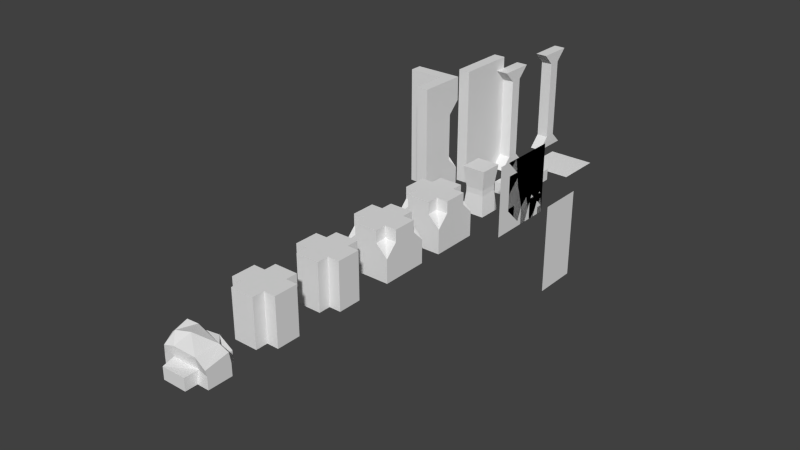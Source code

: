 # Source: desolation_tileset.blend  (saved by Blender 2.75.0; exported with 4.5.12 LTS)
import bpy
from mathutils import Matrix  # noqa: F401  (used for matrix-valued properties, if any)

bpy.ops.wm.read_factory_settings(use_empty=True)
scene = bpy.context.scene
scene.name = 'Scene'

# ---- collections
col_collection_1 = bpy.data.collections.new('Collection 1'); scene.collection.children.link(col_collection_1)

# ---- world
world_world = bpy.data.worlds.new('World'); scene.world = world_world
world_world.color = (0.05088, 0.05088, 0.05088)
world_world.use_sun_shadow = False
world_world.sun_shadow_jitter_overblur = 0.0
world_world.cycles.sampling_method = 'MANUAL'
world_world.cycles.sample_map_resolution = 256

# ---- meshes
me_plane_001 = bpy.data.meshes.new('Plane.001')
me_plane_001.from_pydata([(1.344e-07, -1.0, -1.344e-07), (2.384e-07, -1.0, -4.0), (-1.344e-07, 1.0, 1.344e-07), (0.0, 1.0, -4.0)], [], [(0, 1, 3, 2)])
_uv = me_plane_001.uv_layers.new(name='UVMap')
_uv.uv.foreach_set('vector', [7.076e-05, 0.9999, 7.07e-05, 7.082e-05, 0.5, 7.07e-05, 0.5, 0.9999])
me_plane_001.use_remesh_preserve_volume = False
me_plane_001.use_remesh_preserve_attributes = False
me_plane_001.use_mirror_vertex_groups = False
me_plane_001.update()
me_plane = bpy.data.meshes.new('Plane')
me_plane.from_pydata([(-1.0, -1.0, 0.0), (1.0, -1.0, 0.0), (-1.0, 1.0, 0.0), (1.0, 1.0, 0.0)], [], [(0, 1, 3, 2)])
_uv = me_plane.uv_layers.new(name='UVMap')
_uv.uv.foreach_set('vector', [0.5001, 0.5001, 1.0, 0.5001, 1.0, 1.0, 0.5001, 1.0])
me_plane.use_remesh_preserve_volume = False
me_plane.use_remesh_preserve_attributes = False
me_plane.use_mirror_vertex_groups = False
me_plane.update()
me_plane_002 = bpy.data.meshes.new('Plane.002')
me_plane_002.from_pydata([(-1.192e-07, 1.5, 3.0), (-3.576e-07, 1.5, -8.941e-08), (2.384e-07, -1.5, 3.0), (2.384e-07, -1.5, 1.788e-07), (2.384e-07, -1.5, 3.0), (4.768e-07, -1.5, 0.0), (-4.768e-07, 1.5, 3.0), (-3.576e-07, 1.5, 1.788e-07)], [], [(0, 1, 3, 2), (4, 5, 7, 6)])
_uv = me_plane_002.uv_layers.new(name='UVMap')
_uv.uv.foreach_set('vector', [9.998e-05, 0.9999, 9.998e-05, 9.998e-05, 0.9999, 0.0001001, 0.9999, 0.9999, 9.998e-05, 0.9999, 9.998e-05, 9.998e-05, 0.9999, 0.0001001, 0.9999, 0.9999])
me_plane_002.use_remesh_preserve_volume = False
me_plane_002.use_remesh_preserve_attributes = False
me_plane_002.use_mirror_vertex_groups = False
me_plane_002.update()
me_cube_010 = bpy.data.meshes.new('Cube.010')
me_cube_010.from_pydata([(1.5, -1.75, 4.5), (1.5, -1.75, 0.5), (1.5, -1.75, 1.667), (1.5, -1.75, 3.333), (1.0, -1.75, 1.667), (1.0, -1.75, 3.333), (1.5, -1.25, 0.5), (1.0, -1.25, 0.5), (1.0, -1.75, 4.0), (1.5, -1.75, 4.0), (1.5, -1.25, 7.749e-07), (1.5, -1.75, 8.345e-07), (1.0, -1.75, 1.013e-06), (1.0, -1.25, 9.537e-07), (1.0, -1.75, 0.5), (1.0, -1.25, 3.333), (1.0, -2.25, 1.013e-06), (1.5, -2.25, 8.345e-07), (1.5, -1.25, 3.333), (1.5, -1.25, 4.0), (1.5, -0.75, 7.749e-07), (1.0, -0.75, 9.537e-07), (1.5, -1.25, 1.667), (1.0, -1.25, 1.667), (1.5, -1.25, 4.5), (1.0, -1.25, 4.5), (1.0, -1.75, 4.5), (1.0, -1.25, 4.0), (1.0, -0.75, 4.5), (1.5, -0.75, 4.5), (1.5, -2.25, 4.5), (1.0, -2.25, 4.5), (1.0, 1.75, 4.5), (1.0, 1.75, 0.5), (1.0, 1.75, 1.667), (1.0, 1.75, 3.333), (1.5, 1.75, 1.667), (1.5, 1.75, 3.333), (1.0, 1.25, 0.5), (1.5, 1.25, 0.5), (1.5, 1.75, 4.0), (1.0, 1.75, 4.0), (1.0, 1.25, 7.153e-07), (1.0, 1.75, 7.153e-07), (1.5, 1.75, 9.537e-07), (1.5, 1.25, 9.537e-07), (1.5, 1.75, 0.5), (1.5, 1.25, 3.333), (1.5, 2.25, 9.537e-07), (1.0, 2.25, 7.153e-07), (1.0, 1.25, 3.333), (1.0, 1.25, 4.0), (1.0, 0.75, 7.153e-07), (1.5, 0.75, 9.537e-07), (1.0, 1.25, 1.667), (1.5, 1.25, 1.667), (1.0, 1.25, 4.5), (1.5, 1.25, 4.5), (1.5, 1.75, 4.5), (1.5, 1.25, 4.0), (1.5, 0.75, 4.5), (1.0, 0.75, 4.5), (1.0, 2.25, 4.5), (1.5, 2.25, 4.5)], [], [(9, 0, 30), (8, 9, 30, 31), (24, 19, 29), (27, 25, 28), (19, 27, 28, 29), (4, 2, 3, 5), (13, 10, 11, 12), (26, 8, 31), (27, 8, 26, 25), (6, 1, 11, 10), (27, 19, 18, 15), (12, 11, 17, 16), (0, 26, 31, 30), (10, 13, 21, 20), (25, 24, 29, 28), (9, 19, 24, 0), (26, 0, 24, 25), (23, 7, 14, 4), (6, 22, 2, 1), (14, 1, 2, 4), (14, 7, 13, 12), (13, 7, 21), (1, 14, 16, 17), (14, 12, 16), (11, 1, 17), (7, 6, 20, 21), (6, 10, 20), (7, 23, 22, 6), (8, 5, 3, 9), (9, 3, 18, 19), (5, 8, 27, 15), (22, 18, 3, 2), (15, 23, 4, 5), (15, 18, 22, 23), (41, 32, 62), (40, 41, 62, 63), (56, 51, 61), (59, 57, 60), (51, 59, 60, 61), (36, 34, 35, 37), (45, 42, 43, 44), (58, 40, 63), (59, 40, 58, 57), (38, 33, 43, 42), (59, 51, 50, 47), (44, 43, 49, 48), (32, 58, 63, 62), (42, 45, 53, 52), (57, 56, 61, 60), (41, 51, 56, 32), (58, 32, 56, 57), (55, 39, 46, 36), (38, 54, 34, 33), (46, 33, 34, 36), (46, 39, 45, 44), (45, 39, 53), (33, 46, 48, 49), (46, 44, 48), (43, 33, 49), (39, 38, 52, 53), (38, 42, 52), (39, 55, 54, 38), (40, 37, 35, 41), (41, 35, 50, 51), (37, 40, 59, 47), (54, 50, 35, 34), (47, 55, 36, 37), (47, 50, 54, 55)])
_uv = me_cube_010.uv_layers.new(name='UVMap')
_uv.uv.foreach_set('vector', [0.1055, 0.3922, 0.1055, 0.4978, -0.0001312, 0.4978, 0.105, 0.2564, 0.2118, 0.2564, 0.2118, 0.4074, 0.105, 0.4074, 0.211, 0.4978, 0.211, 0.3922, 0.3166, 0.4978, 0.2108, 0.3901, 0.2108, 0.4969, 0.3176, 0.4969, 0.1049, 0.2512, 0.2116, 0.2512, 0.2116, 0.4022, 0.1049, 0.4022, 0.07469, -0.0001921, 0.2234, -0.0001921, 0.2234, 0.4954, 0.07469, 0.4954, 0.2515, 0.8688, 0.2515, 0.9923, 0.128, 0.9923, 0.128, 0.8688, 0.1041, 0.4969, 0.1041, 0.3901, -0.002712, 0.4969, 0.2108, 0.3901, 0.1041, 0.3901, 0.1041, 0.4969, 0.2108, 0.4969, 0.7691, 0.1132, 0.8811, 0.1132, 0.8811, 0.001233, 0.7691, 0.001233, 0.2116, 0.2512, 0.1049, 0.2512, 0.1049, 0.1088, 0.2116, 0.1088, 0.128, 0.8688, 0.128, 0.9923, 0.004559, 0.9923, 0.004559, 0.8688, 0.1268, 0.8708, 0.1268, 0.9962, 0.001523, 0.9962, 0.001523, 0.8708, 0.2515, 0.9923, 0.2515, 0.8688, 0.375, 0.8688, 0.375, 0.9923, 0.2521, 0.9962, 0.2521, 0.8708, 0.3775, 0.8708, 0.3775, 0.9962, 0.1055, 0.3922, 0.211, 0.3922, 0.211, 0.4978, 0.1055, 0.4978, 0.1268, 0.9962, 0.1268, 0.8708, 0.2521, 0.8708, 0.2521, 0.9962, 0.7682, 0.3744, 0.7682, 0.1139, 0.8799, 0.1139, 0.8799, 0.3744, 0.7691, 0.1132, 0.7691, 0.3744, 0.8811, 0.3744, 0.8811, 0.1132, 0.882, 0.1146, 0.9932, 0.1146, 0.9932, 0.374, 0.882, 0.374, 0.8799, 0.1139, 0.7682, 0.1139, 0.7682, 0.002285, 0.8799, 0.002285, 0.7682, 0.002285, 0.7682, 0.1139, 0.6566, 0.002285, 0.9932, 0.1146, 0.882, 0.1146, 0.882, 0.001697, 0.9932, 0.001697, 0.8799, 0.1139, 0.8799, 0.002285, 0.9915, 0.002285, 0.8811, 0.001233, 0.8811, 0.1132, 0.993, 0.001233, 0.9924, 0.1132, 0.8809, 0.1132, 0.8809, 0.001148, 0.9925, 0.001187, 0.7691, 0.1132, 0.7691, 0.001233, 0.6572, 0.001233, 0.9924, 0.1132, 0.9923, 0.3735, 0.8808, 0.3735, 0.8809, 0.1132, 0.105, 0.2564, 0.105, 0.114, 0.2118, 0.114, 0.2118, 0.2564, 0.1055, 0.3922, 0.1055, 0.2514, 0.211, 0.2514, 0.211, 0.3922, 0.1041, 0.2477, 0.1041, 0.3901, 0.2108, 0.3901, 0.2108, 0.2477, 0.3711, -0.004074, 0.3711, 0.4966, 0.2209, 0.4966, 0.2209, -0.004068, 0.007507, 0.4982, 0.007506, -0.006042, 0.1588, -0.006036, 0.1588, 0.4982, 0.4997, 0.4971, 0.3495, 0.4971, 0.3495, -0.003406, 0.4997, -0.003406, 0.1055, 0.3922, 0.1055, 0.4978, -0.0001312, 0.4978, 0.105, 0.2564, 0.2118, 0.2564, 0.2118, 0.4074, 0.105, 0.4074, 0.211, 0.4978, 0.211, 0.3922, 0.3166, 0.4978, 0.2108, 0.3901, 0.2108, 0.4969, 0.3176, 0.4969, 0.1049, 0.2512, 0.2116, 0.2512, 0.2116, 0.4022, 0.1049, 0.4022, 0.07469, -0.0001921, 0.2234, -0.0001921, 0.2234, 0.4954, 0.07469, 0.4954, 0.2515, 0.8688, 0.2515, 0.9923, 0.128, 0.9923, 0.128, 0.8688, 0.1041, 0.4969, 0.1041, 0.3901, -0.002712, 0.4969, 0.2108, 0.3901, 0.1041, 0.3901, 0.1041, 0.4969, 0.2108, 0.4969, 0.7691, 0.1132, 0.8811, 0.1132, 0.8811, 0.001233, 0.7691, 0.001233, 0.2116, 0.2512, 0.1049, 0.2512, 0.1049, 0.1088, 0.2116, 0.1088, 0.128, 0.8688, 0.128, 0.9923, 0.004559, 0.9923, 0.004559, 0.8688, 0.1268, 0.8708, 0.1268, 0.9962, 0.001523, 0.9962, 0.001523, 0.8708, 0.2515, 0.9923, 0.2515, 0.8688, 0.375, 0.8688, 0.375, 0.9923, 0.2521, 0.9962, 0.2521, 0.8708, 0.3775, 0.8708, 0.3775, 0.9962, 0.1055, 0.3922, 0.211, 0.3922, 0.211, 0.4978, 0.1055, 0.4978, 0.1268, 0.9962, 0.1268, 0.8708, 0.2521, 0.8708, 0.2521, 0.9962, 0.7682, 0.3744, 0.7682, 0.1139, 0.8799, 0.1139, 0.8799, 0.3744, 0.7691, 0.1132, 0.7691, 0.3744, 0.8811, 0.3744, 0.8811, 0.1132, 0.882, 0.1146, 0.9932, 0.1146, 0.9932, 0.374, 0.882, 0.374, 0.8799, 0.1139, 0.7682, 0.1139, 0.7682, 0.002285, 0.8799, 0.002285, 0.7682, 0.002285, 0.7682, 0.1139, 0.6566, 0.002285, 0.9932, 0.1146, 0.882, 0.1146, 0.882, 0.001697, 0.9932, 0.001697, 0.8799, 0.1139, 0.8799, 0.002285, 0.9915, 0.002285, 0.8811, 0.001233, 0.8811, 0.1132, 0.993, 0.001233, 0.9924, 0.1132, 0.8809, 0.1132, 0.8809, 0.001148, 0.9925, 0.001187, 0.7691, 0.1132, 0.7691, 0.001233, 0.6572, 0.001233, 0.9924, 0.1132, 0.9923, 0.3735, 0.8808, 0.3735, 0.8809, 0.1132, 0.105, 0.2564, 0.105, 0.114, 0.2118, 0.114, 0.2118, 0.2564, 0.1055, 0.3922, 0.1055, 0.2514, 0.211, 0.2514, 0.211, 0.3922, 0.1041, 0.2477, 0.1041, 0.3901, 0.2108, 0.3901, 0.2108, 0.2477, 0.3711, -0.004074, 0.3711, 0.4966, 0.2209, 0.4966, 0.2209, -0.004068, 0.007507, 0.4982, 0.007506, -0.006042, 0.1588, -0.006036, 0.1588, 0.4982, 0.4997, 0.4971, 0.3495, 0.4971, 0.3495, -0.003406, 0.4997, -0.003406])
me_cube_010.use_remesh_preserve_volume = False
me_cube_010.use_remesh_preserve_attributes = False
me_cube_010.use_mirror_vertex_groups = False
me_cube_010.update()
me_cube_009 = bpy.data.meshes.new('Cube.009')
me_cube_009.from_pydata([(0.5, 1.25, 5.0), (0.5, 1.25, 5.96e-07), (1.0, 1.25, 5.0), (0.5, -1.25, 1.013e-06), (1.0, -1.25, 8.345e-07), (1.0, 1.25, 5.364e-07), (1.0, -1.25, 5.0), (0.5, -1.25, 5.0), (0.5, 1.25, 3.333), (0.5, 1.25, 1.667), (1.0, -1.25, 1.667), (1.0, -1.25, 3.333), (1.0, 1.25, 1.667), (1.0, 1.25, 3.333), (0.5, -1.25, 1.667), (0.5, -1.25, 3.333), (1.0, -0.75, 7.749e-07), (0.5, -0.75, 9.298e-07), (1.0, -0.75, 5.0), (0.5, -0.75, 5.0), (1.0, -0.75, 1.667), (1.0, -0.75, 3.333), (0.5, -0.75, 3.333), (0.5, -0.75, 1.667)], [], [(13, 8, 0, 2), (15, 11, 6, 7), (17, 16, 4, 3), (23, 17, 3, 14), (21, 18, 6, 11), (18, 2, 0, 19), (16, 20, 10, 4), (20, 21, 11, 10), (19, 22, 15, 7), (22, 23, 14, 15), (3, 4, 10, 14), (14, 10, 11, 15), (5, 1, 9, 12), (12, 9, 8, 13), (8, 9, 23, 22), (0, 8, 22, 19), (12, 13, 21, 20), (5, 12, 20, 16), (6, 18, 19, 7), (13, 2, 18, 21), (9, 1, 17, 23), (1, 5, 16, 17)])
_uv = me_cube_009.uv_layers.new(name='UVMap')
_uv.uv.foreach_set('vector', [0.1943, 0.5279, 0.3157, 0.5279, 0.3157, 0.9325, 0.1943, 0.9325, 0.2005, 0.5131, 0.3264, 0.5131, 0.3264, 0.9327, 0.2005, 0.9327, 0.3261, 0.547, 0.3261, 0.6744, 0.1987, 0.6744, 0.1987, 0.547, 0.5045, 0.4103, 0.5045, -0.001272, 0.6279, -0.001272, 0.6279, 0.4103, 0.5029, 0.04918, 0.5029, 0.4689, 0.377, 0.4689, 0.377, 0.04918, 0.02626, 0.7185, 0.4667, 0.7185, 0.4667, 0.8286, 0.02626, 0.8286, 0.9982, 0.008237, 0.9982, 0.4187, 0.8751, 0.4187, 0.8751, 0.008237, 0.1278, 0.05378, 0.1278, 0.4525, 0.008144, 0.4525, 0.008144, 0.05378, 0.1334, 0.4681, 0.1334, 0.05249, 0.2581, 0.05249, 0.2581, 0.4681, 0.5025, 0.05682, 0.5025, 0.4761, 0.3767, 0.4761, 0.3767, 0.05682, 0.1953, 0.5158, 0.3197, 0.5158, 0.3197, 0.9306, 0.1953, 0.9306, 0.1933, 0.5168, 0.3184, 0.5168, 0.3184, 0.9337, 0.1933, 0.9337, 0.2005, 0.5266, 0.321, 0.5266, 0.321, 0.9281, 0.2005, 0.9281, 0.1994, 0.5224, 0.3241, 0.5224, 0.3241, 0.9381, 0.1994, 0.9381, 0.4993, 0.05999, 0.4993, 0.4686, 0.008985, 0.4686, 0.008985, 0.05999, 0.5011, 0.4653, 0.5011, 0.05163, 0.004734, 0.05163, 0.004734, 0.4653, 0.003246, 0.4656, 0.003246, 0.05106, 0.5007, 0.05106, 0.5007, 0.4656, 0.9984, 0.0007349, 0.9984, 0.4153, 0.5009, 0.4153, 0.5009, 0.000735, 0.1989, 0.6722, 0.1989, 0.5524, 0.3187, 0.5524, 0.3187, 0.6722, 0.005151, 0.05383, 0.005151, 0.4708, 0.5055, 0.4708, 0.5055, 0.05383, 0.5043, 0.4113, 0.5043, -6.816e-05, 0.9979, -6.789e-05, 0.9979, 0.4113, 0.4647, 0.7194, 0.4647, 0.8309, 0.01836, 0.8309, 0.01836, 0.7194])
me_cube_009.use_remesh_preserve_volume = False
me_cube_009.use_remesh_preserve_attributes = False
me_cube_009.use_mirror_vertex_groups = False
me_cube_009.update()
me_cube_008 = bpy.data.meshes.new('Cube.008')
me_cube_008.from_pydata([(-0.5, 1.25, 0.5), (-0.5, 1.25, 5.96e-07), (-0.5, 0.25, 0.5), (0.5, 1.25, 0.5), (-0.5, -1.25, 1.013e-06), (0.5, -1.25, 8.345e-07), (0.5, 1.25, 5.364e-07), (-1.192e-07, 0.75, 0.5), (-0.5, 0.75, 0.5), (-2.459e-07, 0.25, 0.5), (-9.686e-08, -0.75, 0.5), (-0.5, -0.75, 0.5), (1.118e-07, -0.25, 1.0), (-0.5, 0.25, 1.0), (-0.5, -0.25, 1.0), (-1.788e-07, 0.25, 1.0), (0.5, -1.25, 0.5), (-2.186e-08, -0.25, 0.5), (-0.5, -0.25, 0.5), (-0.5, -1.25, 0.5)], [], [(8, 13, 15, 7), (2, 13, 8), (17, 9, 15, 12), (2, 18, 14, 13), (13, 14, 12, 15), (15, 9, 7), (14, 18, 11), (10, 12, 14, 11), (17, 12, 10), (6, 1, 0, 3), (4, 5, 16, 19), (1, 6, 5, 4), (0, 1, 4, 19), (6, 3, 16, 5), (16, 3, 0, 19)])
_uv = me_cube_008.uv_layers.new(name='UVMap')
_uv.uv.foreach_set('vector', [0.996, 0.5016, 0.996, 0.6822, 0.8683, 0.6822, 0.8683, 0.5016, 0.1816, 0.566, 0.1816, 0.7085, 0.03916, 0.566, 0.1867, 0.5644, 0.3292, 0.5644, 0.3292, 0.7069, 0.1867, 0.7069, 0.1816, 0.566, 0.3241, 0.566, 0.3241, 0.7085, 0.1816, 0.7085, 0.996, 0.6822, 0.996, 0.8099, 0.8683, 0.8099, 0.8683, 0.6822, 0.3292, 0.7069, 0.3292, 0.5644, 0.4717, 0.5644, 0.3241, 0.7085, 0.3241, 0.566, 0.4666, 0.566, 0.8683, 0.9905, 0.8683, 0.8099, 0.996, 0.8099, 0.996, 0.9905, 0.1867, 0.5644, 0.1867, 0.7069, 0.04425, 0.5644, 0.2458, 0.1254, 0.002947, 0.1254, 0.002947, 0.003991, 0.2458, 0.003991, 0.004324, 0.003537, 0.2486, 0.003537, 0.2486, 0.1257, 0.004324, 0.1257, 0.999, 0.5044, 0.999, 0.7015, 0.5062, 0.7015, 0.5062, 0.5044, 0.5051, 0.268, 0.5051, 0.3693, -0.0009959, 0.3693, -0.0009958, 0.268, 0.5082, 0.268, 0.5082, 0.3697, -0.0004112, 0.3697, -0.0004112, 0.268, 0.5051, 0.5036, 0.9977, 0.5036, 0.9977, 0.7007, 0.5051, 0.7007])
me_cube_008.use_remesh_preserve_volume = False
me_cube_008.use_remesh_preserve_attributes = False
me_cube_008.use_mirror_vertex_groups = False
me_cube_008.update()
me_cube_007 = bpy.data.meshes.new('Cube.007')
me_cube_007.from_pydata([(-1.5, 0.5, -4.307e-07), (0.5, -1.5, -4.307e-07), (0.5, 0.5, -4.307e-07), (0.0, 0.5, 3.5), (-1.5, 0.5, 3.5), (-1.5, 0.0, 0.0), (0.5, 0.5, 1.0), (0.5, -1.5, 1.0), (0.5, -1.5, 3.5), (0.5, 0.0, 3.5), (0.5, 0.0, 1.5), (0.5, -1.5, 1.5), (-1.5, 0.5, 1.5), (0.5, -1.5, 4.0), (0.5, 0.5, 4.0), (0.0, 0.5, 1.5), (-1.5, 0.0, 1.0), (-1.5, 0.5, 1.0), (-1.5, 0.0, 5.0), (0.5, 0.5, 5.0), (0.5, -1.5, 5.0), (0.0, -1.5, 0.0), (-1.5, 0.5, 5.0), (0.0, 0.0, 0.0), (0.0, 0.0, 1.0), (0.0, 0.0, 1.5), (0.0, 0.0, 3.5), (0.5, -1.5, 2.5), (0.5, 0.0, 2.5), (-1.5, 0.5, 2.5), (0.0, 0.5, 2.5), (0.0, 0.0, 2.5), (-1.5, 0.0, 4.0), (-1.5, 0.5, 4.0), (-1.5, 0.0, 3.5), (0.0, -1.5, 5.0), (0.0, 0.0, 5.0), (0.0, 0.0, 4.0), (0.0, -1.5, 4.0), (0.0, -1.5, 3.5), (-1.5, 0.0, 1.5), (0.0, -1.5, 1.5), (0.0, -1.5, 1.0), (-1.5, 0.0, 2.5), (0.0, -1.5, 2.5)], [], [(2, 6, 7, 1), (7, 6, 10, 11), (8, 13, 38, 39), (0, 17, 6, 2), (6, 17, 12, 15), (11, 41, 42, 7), (9, 8, 27, 28), (14, 3, 4, 33), (4, 3, 30, 29), (22, 19, 14, 33), (16, 5, 23, 24), (13, 8, 9, 14), (19, 20, 13, 14), (44, 27, 8, 39), (3, 14, 26), (12, 29, 30, 15), (26, 14, 9), (10, 28, 27, 11), (44, 41, 11, 27), (25, 10, 6), (15, 25, 6), (13, 20, 35, 38), (32, 18, 22, 33), (40, 12, 17, 16), (16, 17, 0, 5), (7, 42, 21, 1), (26, 9, 28, 31), (34, 4, 29, 43), (39, 26, 31, 44), (43, 31, 26, 34), (25, 31, 28, 10), (40, 16, 24, 25), (21, 42, 24, 23), (42, 41, 25, 24), (40, 43, 29, 12), (43, 40, 25, 31), (34, 32, 33, 4), (21, 2, 1), (23, 5, 2), (21, 23, 2), (2, 5, 0), (41, 44, 31, 25), (31, 30, 3, 26), (31, 25, 15, 30), (34, 26, 37, 32), (32, 37, 36, 18), (35, 36, 37, 38), (38, 37, 26, 39), (35, 20, 19), (36, 19, 18), (35, 19, 36), (19, 22, 18)])
_uv = me_cube_007.uv_layers.new(name='UVMap')
_uv.uv.foreach_set('vector', [0.9944, 0.009915, 0.9944, 0.2547, 0.5048, 0.2547, 0.5048, 0.009915, 0.5048, 0.2547, 0.9944, 0.2547, 0.872, 0.3771, 0.5048, 0.3771, 0.3616, 0.496, 0.3616, 0.3776, 0.2433, 0.3776, 0.2433, 0.496, 0.9879, 0.008056, 0.9879, 0.2495, 0.5049, 0.2495, 0.5049, 0.008055, 0.5049, 0.2495, 0.9879, 0.2495, 0.9879, 0.3703, 0.6257, 0.3703, 0.9975, 0.4985, 0.8333, 0.4985, 0.8333, 0.3342, 0.9975, 0.3342, 0.009692, 0.01406, 0.3694, 0.01406, 0.3694, 0.2539, 0.009692, 0.2539, 0.002995, 0.1383, 0.126, 0.01532, 0.4949, 0.01532, 0.4949, 0.1383, 0.01229, 0.01679, 0.3705, 0.01679, 0.3705, 0.2556, 0.01229, 0.2556, 0.4949, 0.3843, 0.002994, 0.3843, 0.002995, 0.1383, 0.4949, 0.1383, 0.5054, 0.3318, 0.5054, 0.00997, 0.9881, 0.00997, 0.9881, 0.3318, 0.008093, 0.1373, 0.008093, 0.015, 0.375, 0.015, 0.4974, 0.1373, 0.4974, 0.382, 0.008093, 0.382, 0.008093, 0.1373, 0.4974, 0.1373, 0.1203, 0.2535, 0.2395, 0.2535, 0.2395, 0.492, 0.1203, 0.492, 0.9788, 0.7418, 0.9788, 0.9196, 0.7976, 0.7418, 0.01229, 0.4944, 0.01229, 0.2556, 0.3705, 0.2556, 0.3705, 0.4944, 0.7903, 0.7431, 0.6113, 0.9186, 0.6113, 0.7431, 0.009692, 0.4936, 0.009692, 0.2539, 0.3694, 0.2539, 0.3694, 0.4936, 0.1203, 0.2535, 0.1203, 0.01505, 0.2395, 0.01505, 0.2395, 0.2535, 0.7903, 0.2464, 0.6113, 0.2464, 0.6113, 0.07083, 0.9788, 0.2391, 0.7976, 0.2391, 0.9788, 0.06131, 0.3616, 0.3776, 0.3616, 0.1409, 0.2433, 0.1409, 0.2433, 0.3776, 0.2416, 0.2699, 0.2416, 0.5054, 0.1238, 0.5054, 0.1238, 0.2699, 0.6753, 0.4991, 0.5113, 0.4991, 0.5113, 0.3351, 0.6753, 0.3351, 0.6753, 0.3351, 0.5113, 0.3351, 0.5113, 0.007075, 0.6753, 0.007075, 0.9975, 0.3342, 0.8333, 0.3342, 0.8333, 0.005727, 0.9975, 0.005727, 0.7903, 0.7431, 0.6113, 0.7431, 0.6113, 0.4947, 0.7903, 0.4947, 0.128, 0.4978, 0.006965, 0.4978, 0.006965, 0.2557, 0.128, 0.2557, 0.00859, 0.01842, 0.3669, 0.01842, 0.3669, 0.2573, 0.00859, 0.2573, 0.004822, 0.2545, 0.3693, 0.2545, 0.3693, 0.4974, 0.004822, 0.4974, 0.7903, 0.2464, 0.7903, 0.4947, 0.6113, 0.4947, 0.6113, 0.2464, 0.5054, 0.4927, 0.5054, 0.3318, 0.9881, 0.3318, 0.9881, 0.4927, 0.9781, 0.01091, 0.9781, 0.3323, 0.5102, 0.3323, 0.5102, 0.01091, 0.9781, 0.3323, 0.9781, 0.493, 0.5102, 0.493, 0.5102, 0.3323, 0.128, 0.01364, 0.128, 0.2557, 0.006965, 0.2557, 0.006965, 0.01364, 0.004822, 0.2545, 0.004822, 0.01151, 0.3693, 0.01151, 0.3693, 0.2545, 0.2416, 0.1522, 0.2416, 0.2699, 0.1238, 0.2699, 0.1238, 0.1522, 0.1275, 0.5105, 0.006546, 0.9936, 0.006713, 0.5104, 0.1274, 0.8728, 0.4898, 0.873, 0.006546, 0.9936, 0.1275, 0.5105, 0.1274, 0.8728, 0.006546, 0.9936, 0.006546, 0.9936, 0.4898, 0.873, 0.4897, 0.9938, 0.00859, 0.4962, 0.00859, 0.2573, 0.3669, 0.2573, 0.3669, 0.4962, 0.7976, 0.4905, 0.9788, 0.4905, 0.9788, 0.7418, 0.7976, 0.7418, 0.7976, 0.4905, 0.7976, 0.2391, 0.9788, 0.2391, 0.9788, 0.4905, 0.378, 0.01073, -0.001591, 0.01073, -0.001591, 0.1373, 0.378, 0.1373, 0.378, 0.1373, -0.001591, 0.1373, -0.001591, 0.3903, 0.378, 0.3903, 0.3778, 0.39, -0.002155, 0.39, -0.002155, 0.137, 0.3778, 0.137, 0.3778, 0.137, -0.002155, 0.137, -0.002155, 0.01042, 0.3778, 0.01042, 0.007115, 0.631, 0.007115, 0.5103, 0.4898, 0.5103, 0.3691, 0.631, 0.4898, 0.5103, 0.3691, 0.993, 0.007115, 0.631, 0.4898, 0.5103, 0.3691, 0.631, 0.4898, 0.5103, 0.4898, 0.993, 0.3691, 0.993])
me_cube_007.use_remesh_preserve_volume = False
me_cube_007.use_remesh_preserve_attributes = False
me_cube_007.use_mirror_vertex_groups = False
me_cube_007.update()
me_cube_004 = bpy.data.meshes.new('Cube.004')
me_cube_004.from_pydata([(0.5, -0.5, 1.907e-06), (-0.5, -0.5, 1.907e-06), (0.5, 0.5, 1.907e-06), (-0.5, 0.5, 1.907e-06), (0.5, 1.0, 2.0), (-0.5, 1.0, 2.0), (-1.0, 0.5, 2.0), (-1.0, -0.5, 2.0), (1.0, 0.5, 1.907e-06), (1.0, -0.5, 1.907e-06), (-0.5, -1.0, 2.0), (0.5, -1.0, 2.0), (-0.5, -1.0, 1.907e-06), (1.0, -0.5, 2.0), (0.5, -1.0, 1.907e-06), (1.0, 0.5, 2.0), (-1.0, -0.5, 1.907e-06), (0.5, -0.5, 2.0), (0.5, 0.5, 2.0), (-1.0, 0.5, 1.907e-06), (-0.5, 0.5, 2.0), (-0.5, 1.0, 1.907e-06), (0.5, 1.0, 1.907e-06), (-0.5, -0.5, 2.0)], [], [(3, 21, 22, 2), (1, 3, 2, 0), (2, 8, 9, 0), (0, 14, 12, 1), (22, 21, 5, 4), (19, 16, 7, 6), (1, 16, 19, 3), (2, 22, 4, 18), (14, 0, 17, 11), (8, 2, 18, 15), (9, 8, 15, 13), (16, 1, 23, 7), (1, 12, 10, 23), (0, 9, 13, 17), (3, 19, 6, 20), (12, 14, 11, 10), (21, 3, 20, 5), (23, 20, 6, 7), (17, 23, 10, 11), (18, 17, 13, 15), (23, 17, 18, 20), (20, 18, 4, 5)])
_uv = me_cube_004.uv_layers.new(name='UVMap')
_uv.uv.foreach_set('vector', [0.1287, 0.8706, 0.007067, 0.8706, 0.007067, 0.6273, 0.1287, 0.6273, 0.372, 0.8706, 0.1287, 0.8706, 0.1287, 0.6273, 0.372, 0.6273, 0.1287, 0.6273, 0.1287, 0.5057, 0.372, 0.5057, 0.372, 0.6273, 0.372, 0.6273, 0.4936, 0.6273, 0.4936, 0.8706, 0.372, 0.8706, 0.8756, 1.0, 0.6269, 0.9999, 0.627, 0.5025, 0.8757, 0.5026, 0.8756, 1.0, 0.6269, 0.9999, 0.627, 0.5025, 0.8757, 0.5026, 0.372, 0.8706, 0.372, 0.9922, 0.1287, 0.9922, 0.1287, 0.8706, 1.0, 1.0, 0.8756, 1.0, 0.8757, 0.5026, 1.0, 0.5026, 0.6269, 0.9999, 0.5026, 0.9999, 0.5027, 0.5025, 0.627, 0.5025, 0.8757, 0.5026, 1.0, 0.5026, 1.0, 1.0, 0.8756, 1.0, 0.627, 0.5025, 0.8757, 0.5026, 0.8756, 1.0, 0.6269, 0.9999, 0.6269, 0.9999, 0.5026, 0.9999, 0.5027, 0.5025, 0.627, 0.5025, 1.0, 1.0, 0.8756, 1.0, 0.8757, 0.5026, 1.0, 0.5026, 0.5027, 0.5025, 0.627, 0.5025, 0.6269, 0.9999, 0.5026, 0.9999, 1.0, 1.0, 0.8756, 1.0, 0.8757, 0.5026, 1.0, 0.5026, 0.8756, 1.0, 0.6269, 0.9999, 0.627, 0.5025, 0.8757, 0.5026, 0.6269, 0.9999, 0.5026, 0.9999, 0.5027, 0.5025, 0.627, 0.5025, 0.1287, 0.6273, 0.1287, 0.8706, 0.007067, 0.8706, 0.007067, 0.6273, 0.372, 0.6273, 0.1287, 0.6273, 0.1287, 0.5057, 0.372, 0.5057, 0.372, 0.8706, 0.372, 0.6273, 0.4936, 0.6273, 0.4936, 0.8706, 0.1287, 0.6273, 0.372, 0.6273, 0.372, 0.8706, 0.1287, 0.8706, 0.1287, 0.8706, 0.372, 0.8706, 0.372, 0.9922, 0.1287, 0.9922])
me_cube_004.use_remesh_preserve_volume = False
me_cube_004.use_remesh_preserve_attributes = False
me_cube_004.use_mirror_vertex_groups = False
me_cube_004.update()
me_cube_003 = bpy.data.meshes.new('Cube.003')
me_cube_003.from_pydata([(0.5, 0.5, 1.5), (-1.0, -1.0, -0.04473), (0.5, -0.5, 1.5), (-1.0, 1.0, -0.04473), (1.0, -1.0, -0.04473), (-0.5, 0.5, 1.5), (-0.5, -0.5, 1.5), (1.0, 1.0, -0.04473), (0.5, -0.5, 2.0), (-0.5, -0.5, 2.0), (0.5, 0.5, 2.0), (-0.5, 0.5, 2.0), (-1.0, -1.0, 1.0), (-1.0, 1.0, 1.0), (1.0, 1.0, 1.0), (1.0, -1.0, 1.0), (1.0, 0.5, 2.0), (1.0, -0.5, 2.0), (1.0, 0.5, 1.5), (1.0, -0.5, 1.5), (-0.5, -1.0, 2.0), (-0.5, -1.0, 1.5), (0.5, -1.0, 2.0), (0.5, -1.0, 1.5), (-1.0, -0.5, 2.0), (-1.0, -0.5, 1.5), (-1.0, 0.5, 1.5), (-1.0, 0.5, 2.0), (-0.5, 1.0, 1.5), (-0.5, 1.0, 2.0), (0.5, 1.0, 2.0), (0.5, 1.0, 1.5)], [], [(9, 6, 21, 20), (11, 10, 30, 29), (6, 9, 24, 25), (9, 8, 10, 11), (1, 3, 7, 4), (0, 18, 14), (31, 0, 14), (25, 12, 6), (5, 28, 13), (6, 12, 21), (26, 5, 13), (18, 16, 17, 19), (8, 2, 19, 17), (10, 8, 17, 16), (0, 10, 16, 18), (23, 22, 20, 21), (8, 9, 20, 22), (2, 8, 22, 23), (25, 24, 27, 26), (9, 11, 27, 24), (11, 5, 26, 27), (28, 29, 30, 31), (10, 0, 31, 30), (5, 11, 29, 28), (3, 13, 14, 7), (1, 12, 13, 3), (7, 14, 15, 4), (4, 15, 12, 1), (19, 2, 15), (23, 15, 2), (15, 14, 18, 19), (14, 13, 28, 31), (13, 12, 25, 26), (12, 15, 23, 21)])
_uv = me_cube_003.uv_layers.new(name='UVMap')
_uv.uv.foreach_set('vector', [0.7496, 0.374, 0.7496, 0.2491, 0.8744, 0.2491, 0.8744, 0.374, 0.1314, 0.8743, 0.3766, 0.8743, 0.3766, 0.9969, 0.1314, 0.9969, 0.7496, 0.2491, 0.7496, 0.374, 0.6247, 0.374, 0.6247, 0.2491, 0.1314, 0.6291, 0.3766, 0.6291, 0.3766, 0.8743, 0.1314, 0.8743, 0.005477, 0.9983, 0.005477, 0.5046, 0.4991, 0.5046, 0.4991, 0.9983, 0.7496, 0.2491, 0.6247, 0.2491, 0.6247, 0.1263, 0.8744, 0.2491, 0.7496, 0.2491, 0.8744, 0.1263, 0.6247, 0.2491, 0.6247, 0.1263, 0.7496, 0.2491, 0.7496, 0.2491, 0.6247, 0.2491, 0.6247, 0.1263, 0.7496, 0.2491, 0.8744, 0.1263, 0.8744, 0.2491, 0.8744, 0.2491, 0.7496, 0.2491, 0.8744, 0.1263, 0.8739, 0.374, 0.8739, 0.4986, 0.6246, 0.4986, 0.6246, 0.374, 0.7496, 0.374, 0.7496, 0.2491, 0.8744, 0.2491, 0.8744, 0.374, 0.3766, 0.8743, 0.3766, 0.6291, 0.4992, 0.6291, 0.4992, 0.8743, 0.7496, 0.2491, 0.7496, 0.374, 0.6247, 0.374, 0.6247, 0.2491, 0.8739, 0.374, 0.8739, 0.4986, 0.6246, 0.4986, 0.6246, 0.374, 0.3766, 0.6291, 0.1314, 0.6291, 0.1314, 0.5065, 0.3766, 0.5065, 0.7496, 0.2491, 0.7496, 0.374, 0.6247, 0.374, 0.6247, 0.2491, 0.8739, 0.374, 0.8739, 0.4986, 0.6246, 0.4986, 0.6246, 0.374, 0.1314, 0.6291, 0.1314, 0.8743, 0.008805, 0.8743, 0.008805, 0.6291, 0.7496, 0.374, 0.7496, 0.2491, 0.8744, 0.2491, 0.8744, 0.374, 0.8739, 0.374, 0.8739, 0.4986, 0.6246, 0.4986, 0.6246, 0.374, 0.7496, 0.374, 0.7496, 0.2491, 0.8744, 0.2491, 0.8744, 0.374, 0.7496, 0.2491, 0.7496, 0.374, 0.6247, 0.374, 0.6247, 0.2491, 0.9985, 0.0001254, 0.9985, 0.2494, 0.5, 0.2494, 0.5, 0.0001253, 0.9985, 0.0001254, 0.9985, 0.2494, 0.5, 0.2494, 0.5, 0.0001253, 0.9985, 0.0001254, 0.9985, 0.2494, 0.5, 0.2494, 0.5, 0.0001253, 0.9985, 0.0001254, 0.9985, 0.2494, 0.5, 0.2494, 0.5, 0.0001253, 0.8744, 0.2491, 0.7496, 0.2491, 0.8744, 0.1263, 0.6247, 0.2491, 0.6247, 0.1263, 0.7496, 0.2491, 0.5, 0.2494, 0.9985, 0.2494, 0.8739, 0.374, 0.6246, 0.374, 0.5, 0.2494, 0.9985, 0.2494, 0.8739, 0.374, 0.6246, 0.374, 0.5, 0.2494, 0.9985, 0.2494, 0.8739, 0.374, 0.6246, 0.374, 0.5, 0.2494, 0.9985, 0.2494, 0.8739, 0.374, 0.6246, 0.374])
me_cube_003.use_remesh_preserve_volume = False
me_cube_003.use_remesh_preserve_attributes = False
me_cube_003.use_mirror_vertex_groups = False
me_cube_003.update()
me_cube_006 = bpy.data.meshes.new('Cube.006')
me_cube_006.from_pydata([(0.5, -0.5, 1.907e-06), (-0.5, -0.5, 1.907e-06), (0.5, 0.5, 1.907e-06), (-0.5, 0.5, 1.907e-06), (0.5, 1.0, 0.5), (-0.5, 1.0, 0.5), (-1.0, 0.5, 0.5), (-1.0, -0.5, 0.5), (1.0, 0.5, 1.907e-06), (1.0, -0.5, 1.907e-06), (-0.5, -1.0, 0.5), (0.5, -1.0, 0.5), (-0.5, -1.0, 1.907e-06), (1.0, -0.5, 0.5), (0.5, -1.0, 1.907e-06), (1.0, 0.5, 0.5), (-1.0, -0.5, 1.907e-06), (0.5, -0.4, 0.5), (0.5, 0.5, 0.5), (-1.0, 0.5, 1.907e-06), (-0.5, 0.5, 0.5), (-0.5, 1.0, 1.907e-06), (0.5, 1.0, 1.907e-06), (-0.5559, -0.4906, 0.5805), (-0.4074, 0.7685, 1.0), (-0.5, 0.5, 1.0), (0.5, 0.5, 1.0), (0.1112, 0.8565, 1.0), (-0.8923, 0.435, 0.922), (-0.5, -0.5, 1.0), (-0.8923, -0.565, 0.922), (1.0, 0.4246, 0.9311), (1.0, -0.5596, 0.7538), (0.5, -0.5, 1.0), (-0.4396, 0.4889, 1.373), (-0.7627, 0.3274, 1.499), (-0.6345, -0.28, 1.43), (-0.7633, -0.2867, 1.319), (-0.06156, -0.1189, 1.509)], [], [(3, 21, 22, 2), (1, 3, 2, 0), (2, 8, 9, 0), (0, 14, 12, 1), (22, 21, 5, 4), (19, 16, 7, 6), (1, 16, 19, 3), (2, 22, 4, 18), (14, 0, 17, 11), (8, 2, 18, 15), (9, 8, 15, 13), (16, 1, 23, 7), (1, 12, 10, 23), (0, 9, 13, 17), (3, 19, 6, 20), (12, 14, 11, 10), (21, 3, 20, 5), (18, 4, 27, 26), (17, 23, 10, 11), (20, 6, 28, 25), (17, 13, 32, 33), (6, 7, 30, 28), (26, 33, 32, 31), (30, 29, 36, 37), (25, 26, 27, 24), (13, 15, 31, 32), (4, 5, 24, 27), (23, 17, 33, 29), (5, 20, 25, 24), (7, 23, 29, 30), (15, 18, 26, 31), (36, 34, 35, 37), (29, 33, 38, 36), (28, 30, 37, 35), (25, 28, 35, 34), (26, 25, 34, 38), (36, 38, 34), (33, 26, 38)])
_uv = me_cube_006.uv_layers.new(name='UVMap')
_uv.uv.foreach_set('vector', [0.1248, 0.8755, 0.0003429, 0.8755, 0.0003431, 0.6265, 0.1248, 0.6265, 0.3737, 0.8755, 0.1248, 0.8755, 0.1248, 0.6265, 0.3737, 0.6265, 0.1248, 0.6265, 0.1248, 0.5021, 0.3737, 0.5021, 0.3737, 0.6265, 0.3737, 0.6265, 0.4982, 0.6265, 0.4982, 0.8755, 0.3737, 0.8755, 0.6241, -0.00232, 0.8686, 0.0004847, 0.8664, 0.1296, 0.6243, 0.1301, 0.6241, -0.00232, 0.8686, 0.0004847, 0.8664, 0.1296, 0.6243, 0.1301, 0.3737, 0.8755, 0.3737, 0.9999, 0.1248, 0.9999, 0.1248, 0.8755, 0.5039, 0.003005, 0.6241, -0.00232, 0.6243, 0.1301, 0.5019, 0.1341, 0.8686, 0.0004847, 0.9903, 0.003056, 0.9863, 0.1454, 0.8664, 0.1296, 0.8686, 0.0004847, 0.9903, 0.003056, 0.9863, 0.1454, 0.8664, 0.1296, 0.6241, -0.00232, 0.8686, 0.0004847, 0.8664, 0.1296, 0.6243, 0.1301, 0.8686, 0.0004847, 0.9903, 0.003056, 0.9863, 0.1454, 0.8664, 0.1296, 0.5039, 0.003005, 0.6241, -0.00232, 0.6243, 0.1301, 0.5019, 0.1341, 0.5039, 0.003005, 0.6241, -0.00232, 0.6243, 0.1301, 0.5019, 0.1341, 0.5039, 0.003005, 0.6241, -0.00232, 0.6243, 0.1301, 0.5019, 0.1341, 0.6241, -0.00232, 0.8686, 0.0004847, 0.8664, 0.1296, 0.6243, 0.1301, 0.8686, 0.0004847, 0.9903, 0.003056, 0.9863, 0.1454, 0.8664, 0.1296, 0.407, 0.5668, 0.4838, 0.6195, 0.4167, 0.7059, 0.3543, 0.6437, 0.09508, 0.6418, 0.09184, 0.8252, 0.002439, 0.8204, -0.008257, 0.6482, 0.5019, 0.1341, 0.6243, 0.1301, 0.6248, 0.2472, 0.5128, 0.2472, 0.5019, 0.1341, 0.6243, 0.1301, 0.6248, 0.2472, 0.5128, 0.2472, 0.6243, 0.1301, 0.8664, 0.1296, 0.8696, 0.2472, 0.6248, 0.2472, 0.3543, 0.6437, 0.1826, 0.6508, 0.1659, 0.556, 0.3377, 0.5576, 0.1777, 0.9002, 0.1648, 0.8225, 0.2414, 0.8225, 0.2362, 0.844, 0.3768, 0.8122, 0.3543, 0.6437, 0.4167, 0.7059, 0.4181, 0.7836, 0.6243, 0.1301, 0.8664, 0.1296, 0.8696, 0.2472, 0.6248, 0.2472, 0.4838, 0.6195, 0.515, 0.7995, 0.4181, 0.7836, 0.4167, 0.7059, 0.09184, 0.8252, 0.09508, 0.6418, 0.1826, 0.6508, 0.1648, 0.8225, 0.515, 0.7995, 0.4494, 0.8811, 0.3768, 0.8122, 0.4181, 0.7836, 0.8664, 0.1296, 0.9863, 0.1454, 0.9779, 0.2472, 0.8696, 0.2472, 0.8664, 0.1296, 0.9863, 0.1454, 0.9779, 0.2472, 0.8696, 0.2472, 0.2414, 0.8225, 0.309, 0.8069, 0.2965, 0.8338, 0.2362, 0.844, 0.1648, 0.8225, 0.1826, 0.6508, 0.2597, 0.7515, 0.2414, 0.8225, 0.3503, 0.9002, 0.1777, 0.9002, 0.2362, 0.844, 0.2965, 0.8338, 0.3768, 0.8122, 0.3503, 0.9002, 0.2965, 0.8338, 0.309, 0.8069, 0.3543, 0.6437, 0.3768, 0.8122, 0.309, 0.8069, 0.2597, 0.7515, 0.2414, 0.8225, 0.2597, 0.7515, 0.309, 0.8069, 0.1826, 0.6508, 0.3543, 0.6437, 0.2597, 0.7515])
me_cube_006.use_remesh_preserve_volume = False
me_cube_006.use_remesh_preserve_attributes = False
me_cube_006.use_mirror_vertex_groups = False
me_cube_006.update()
me_cube_005 = bpy.data.meshes.new('Cube.005')
me_cube_005.from_pydata([(0.5, -0.5, 1.907e-06), (-0.5, -0.5, 1.907e-06), (0.5, 0.5, 1.907e-06), (-0.5, 0.5, 1.907e-06), (0.5, 1.0, 2.0), (-0.5, 1.0, 2.0), (-1.0, 0.5, 2.0), (-1.0, -0.5, 2.0), (1.0, 0.5, 1.907e-06), (1.0, -0.5, 1.907e-06), (-0.5, -1.0, 2.0), (0.5, -1.0, 2.0), (-0.5, -1.0, 1.907e-06), (1.0, -0.5, 2.0), (0.5, -1.0, 1.907e-06), (1.0, 0.5, 2.0), (-1.0, -0.5, 1.907e-06), (0.5, -0.5, 2.0), (0.5, 0.5, 2.0), (-1.0, 0.5, 1.907e-06), (-0.5, 0.5, 2.0), (-0.5, 1.0, 1.907e-06), (0.5, 1.0, 1.907e-06), (-0.5, -0.5, 2.0)], [], [(3, 21, 22, 2), (1, 3, 2, 0), (2, 8, 9, 0), (0, 14, 12, 1), (22, 21, 5, 4), (19, 16, 7, 6), (1, 16, 19, 3), (2, 22, 4, 18), (14, 0, 17, 11), (8, 2, 18, 15), (9, 8, 15, 13), (16, 1, 23, 7), (1, 12, 10, 23), (0, 9, 13, 17), (3, 19, 6, 20), (12, 14, 11, 10), (21, 3, 20, 5), (23, 20, 6, 7), (17, 23, 10, 11), (18, 17, 13, 15), (23, 17, 18, 20), (20, 18, 4, 5)])
_uv = me_cube_005.uv_layers.new(name='UVMap')
_uv.uv.foreach_set('vector', [0.1287, 0.8706, 0.007067, 0.8706, 0.007067, 0.6273, 0.1287, 0.6273, 0.372, 0.8706, 0.1287, 0.8706, 0.1287, 0.6273, 0.372, 0.6273, 0.1287, 0.6273, 0.1287, 0.5057, 0.372, 0.5057, 0.372, 0.6273, 0.372, 0.6273, 0.4936, 0.6273, 0.4936, 0.8706, 0.372, 0.8706, 0.373, 0.4975, 0.1243, 0.4974, 0.1244, 4.587e-05, 0.3731, 8.869e-05, 0.373, 0.4975, 0.1243, 0.4974, 0.1244, 4.587e-05, 0.3731, 8.869e-05, 0.372, 0.8706, 0.372, 0.9922, 0.1287, 0.9922, 0.1287, 0.8706, 0.4973, 0.4975, 0.373, 0.4975, 0.3731, 8.869e-05, 0.4974, 0.0001103, 0.3731, 8.878e-05, 0.4974, 0.0001102, 0.4973, 0.4975, 0.373, 0.4975, 0.3731, 8.878e-05, 0.4974, 0.0001102, 0.4973, 0.4975, 0.373, 0.4975, 0.1244, 4.584e-05, 0.3731, 8.878e-05, 0.373, 0.4975, 0.1243, 0.4974, 0.1243, 0.4974, -6.929e-05, 0.4974, 1.669e-05, 2.435e-05, 0.1244, 4.587e-05, 1.657e-05, 2.441e-05, 0.1244, 4.584e-05, 0.1243, 0.4974, -6.922e-05, 0.4974, 1.657e-05, 2.441e-05, 0.1244, 4.584e-05, 0.1243, 0.4974, -6.922e-05, 0.4974, 0.4973, 0.4975, 0.373, 0.4975, 0.3731, 8.869e-05, 0.4974, 0.0001103, 0.1244, 4.584e-05, 0.3731, 8.878e-05, 0.373, 0.4975, 0.1243, 0.4974, 0.1243, 0.4974, -6.929e-05, 0.4974, 1.669e-05, 2.435e-05, 0.1244, 4.587e-05, 0.1287, 0.6273, 0.1287, 0.8706, 0.007067, 0.8706, 0.007067, 0.6273, 0.372, 0.6273, 0.1287, 0.6273, 0.1287, 0.5057, 0.372, 0.5057, 0.372, 0.8706, 0.372, 0.6273, 0.4936, 0.6273, 0.4936, 0.8706, 0.1287, 0.6273, 0.372, 0.6273, 0.372, 0.8706, 0.1287, 0.8706, 0.1287, 0.8706, 0.372, 0.8706, 0.372, 0.9922, 0.1287, 0.9922])
me_cube_005.use_remesh_preserve_volume = False
me_cube_005.use_remesh_preserve_attributes = False
me_cube_005.use_mirror_vertex_groups = False
me_cube_005.update()
me_cube_002 = bpy.data.meshes.new('Cube.002')
me_cube_002.from_pydata([(0.5, 0.5, 1.5), (-1.0, -1.0, 0.0), (0.5, -0.5, 1.5), (-1.0, 1.0, 0.0), (1.0, -1.0, 0.0), (-0.5, 0.5, 1.5), (-0.5, -0.5, 1.5), (1.0, 1.0, 0.0), (0.5, -0.5, 2.0), (-0.5, -0.5, 2.0), (0.5, 0.5, 2.0), (-0.5, 0.5, 2.0), (-1.0, -1.0, 1.0), (-1.0, 1.0, 1.0), (1.0, 1.0, 1.0), (1.0, -1.0, 1.0), (1.0, 0.5, 2.0), (1.0, -0.5, 2.0), (1.0, 0.5, 1.5), (1.0, -0.5, 1.5), (-0.5, -1.0, 2.0), (-0.5, -1.0, 1.5), (0.5, -1.0, 2.0), (0.5, -1.0, 1.5), (-1.0, -0.5, 2.0), (-1.0, -0.5, 1.5), (-1.0, 0.5, 1.5), (-1.0, 0.5, 2.0), (-0.5, 1.0, 1.5), (-0.5, 1.0, 2.0), (0.5, 1.0, 2.0), (0.5, 1.0, 1.5)], [], [(9, 6, 21, 20), (11, 10, 30, 29), (6, 9, 24, 25), (9, 8, 10, 11), (1, 3, 7, 4), (0, 18, 14), (31, 0, 14), (25, 12, 6), (5, 28, 13), (6, 12, 21), (26, 5, 13), (18, 16, 17, 19), (8, 2, 19, 17), (10, 8, 17, 16), (0, 10, 16, 18), (23, 22, 20, 21), (8, 9, 20, 22), (2, 8, 22, 23), (25, 24, 27, 26), (9, 11, 27, 24), (11, 5, 26, 27), (28, 29, 30, 31), (10, 0, 31, 30), (5, 11, 29, 28), (3, 13, 14, 7), (1, 12, 13, 3), (7, 14, 15, 4), (4, 15, 12, 1), (19, 2, 15), (23, 15, 2), (15, 14, 18, 19), (14, 13, 28, 31), (13, 12, 25, 26), (12, 15, 23, 21)])
_uv = me_cube_002.uv_layers.new(name='UVMap')
_uv.uv.foreach_set('vector', [0.2496, 0.374, 0.2496, 0.2491, 0.3744, 0.2491, 0.3744, 0.374, 0.1314, 0.8743, 0.3766, 0.8743, 0.3766, 0.9969, 0.1314, 0.9969, 0.2496, 0.2491, 0.2496, 0.374, 0.1247, 0.374, 0.1247, 0.2491, 0.1314, 0.6291, 0.3766, 0.6291, 0.3766, 0.8743, 0.1314, 0.8743, 0.005477, 0.9983, 0.005477, 0.5046, 0.4991, 0.5046, 0.4991, 0.9983, 0.2496, 0.2491, 0.1247, 0.2491, 0.1247, 0.1263, 0.3744, 0.2491, 0.2496, 0.2491, 0.3744, 0.1263, 0.1247, 0.2491, 0.1247, 0.1263, 0.2496, 0.2491, 0.2496, 0.2491, 0.1247, 0.2491, 0.1247, 0.1263, 0.2496, 0.2491, 0.3744, 0.1263, 0.3744, 0.2491, 0.3744, 0.2491, 0.2496, 0.2491, 0.3744, 0.1263, 0.3739, 0.374, 0.3739, 0.4986, 0.1246, 0.4986, 0.1246, 0.374, 0.2496, 0.374, 0.2496, 0.2491, 0.3744, 0.2491, 0.3744, 0.374, 0.3766, 0.8743, 0.3766, 0.6291, 0.4992, 0.6291, 0.4992, 0.8743, 0.2496, 0.2491, 0.2496, 0.374, 0.1247, 0.374, 0.1247, 0.2491, 0.3739, 0.374, 0.3739, 0.4986, 0.1246, 0.4986, 0.1246, 0.374, 0.3766, 0.6291, 0.1314, 0.6291, 0.1314, 0.5065, 0.3766, 0.5065, 0.2496, 0.2491, 0.2496, 0.374, 0.1247, 0.374, 0.1247, 0.2491, 0.3739, 0.374, 0.3739, 0.4986, 0.1246, 0.4986, 0.1246, 0.374, 0.1314, 0.6291, 0.1314, 0.8743, 0.008805, 0.8743, 0.008805, 0.6291, 0.2496, 0.374, 0.2496, 0.2491, 0.3744, 0.2491, 0.3744, 0.374, 0.3739, 0.374, 0.3739, 0.4986, 0.1246, 0.4986, 0.1246, 0.374, 0.2496, 0.374, 0.2496, 0.2491, 0.3744, 0.2491, 0.3744, 0.374, 0.2496, 0.2491, 0.2496, 0.374, 0.1247, 0.374, 0.1247, 0.2491, 0.4985, 0.0001254, 0.4985, 0.2494, 3.078e-05, 0.2494, 3.083e-05, 0.0001253, 0.4985, 0.0001254, 0.4985, 0.2494, 3.078e-05, 0.2494, 3.083e-05, 0.0001253, 0.4985, 0.0001254, 0.4985, 0.2494, 3.078e-05, 0.2494, 3.083e-05, 0.0001253, 0.4985, 0.0001254, 0.4985, 0.2494, 3.078e-05, 0.2494, 3.083e-05, 0.0001253, 0.3744, 0.2491, 0.2496, 0.2491, 0.3744, 0.1263, 0.1247, 0.2491, 0.1247, 0.1263, 0.2496, 0.2491, 3.078e-05, 0.2494, 0.4985, 0.2494, 0.3739, 0.374, 0.1246, 0.374, 3.078e-05, 0.2494, 0.4985, 0.2494, 0.3739, 0.374, 0.1246, 0.374, 3.078e-05, 0.2494, 0.4985, 0.2494, 0.3739, 0.374, 0.1246, 0.374, 3.078e-05, 0.2494, 0.4985, 0.2494, 0.3739, 0.374, 0.1246, 0.374])
me_cube_002.use_remesh_preserve_volume = False
me_cube_002.use_remesh_preserve_attributes = False
me_cube_002.use_mirror_vertex_groups = False
me_cube_002.update()
me_cube_001 = bpy.data.meshes.new('Cube.001')
me_cube_001.from_pydata([(-0.5, -0.5, -0.5), (-0.5, -0.5, 1.5), (-0.5, 0.5, -0.5), (-0.5, 0.5, 1.5), (0.5, -0.5, -0.5), (0.5, -0.5, 1.5), (0.5, 0.5, -0.5), (0.5, 0.5, 1.5), (-0.3985, -0.3985, 0.3813), (-0.3985, -0.3985, 0.6187), (-0.3985, 0.3985, 0.6187), (-0.3985, 0.3985, 0.3813), (0.3985, 0.3985, 0.6187), (0.3985, 0.3985, 0.3813), (0.3985, -0.3985, 0.6187), (0.3985, -0.3985, 0.3813)], [], [(8, 11, 2, 0), (11, 13, 6, 2), (13, 15, 4, 6), (15, 8, 0, 4), (0, 2, 6, 4), (5, 7, 3, 1), (5, 1, 9, 14), (14, 9, 8, 15), (7, 5, 14, 12), (12, 14, 15, 13), (3, 7, 12, 10), (10, 12, 13, 11), (1, 3, 10, 9), (9, 10, 11, 8)])
me_cube_001.use_remesh_preserve_volume = False
me_cube_001.use_remesh_preserve_attributes = False
me_cube_001.use_mirror_vertex_groups = False
me_cube_001.update()

# ---- objects
ob_castle_rags = bpy.data.objects.new('castle_rags', me_plane_001)
ob_castle_floor = bpy.data.objects.new('castle_floor', me_plane)
ob_desert_bush_tall = bpy.data.objects.new('desert_bush_tall', me_plane_002)
ob_castle_door = bpy.data.objects.new('castle_door', me_cube_010)
ob_castle_wall_2_5 = bpy.data.objects.new('castle_wall_2.5', me_cube_009)
ob_parapet_small = bpy.data.objects.new('parapet_small', me_cube_008)
ob_castle_corner = bpy.data.objects.new('castle_corner', me_cube_007)
ob_pillar_center_dirty = bpy.data.objects.new('pillar_center_dirty', me_cube_004)
ob_pillar_base_dirty = bpy.data.objects.new('pillar_base_dirty', me_cube_003)
ob_pillar_top = bpy.data.objects.new('pillar_top', me_cube_006)
ob_pillar_center = bpy.data.objects.new('pillar_center', me_cube_005)
ob_pillar_base = bpy.data.objects.new('pillar_base', me_cube_002)
ob_example_player = bpy.data.objects.new('example_player', me_cube_001)

# ---- transforms, parenting, visibility, modifiers, constraints
ob_castle_rags.location = (2.0, 3.0, 0.0)
ob_castle_rags.lineart.crease_threshold = 0.0
ob_castle_floor.location = (0.0, 6.0, 0.0)
ob_castle_floor.lineart.crease_threshold = 0.0
ob_desert_bush_tall.location = (2.0, 0.0, 0.0)
ob_desert_bush_tall.lineart.crease_threshold = 0.0
ob_castle_door.location = (-3.0, 6.0, 0.0)
ob_castle_door.lineart.crease_threshold = 0.0
ob_castle_wall_2_5.location = (-3.0, 3.0, 0.0)
ob_castle_wall_2_5.lineart.crease_threshold = 0.0
ob_parapet_small.location = (0.0, 3.0, 0.0)
ob_parapet_small.lineart.crease_threshold = 0.0
ob_castle_corner.location = (-2.5, 0.5, 0.0)
ob_castle_corner.lineart.crease_threshold = 0.0
_vg = ob_castle_corner.vertex_groups.new(name='Group')
ob_pillar_center_dirty.location = (0.0, -12.0, 0.0)
ob_pillar_center_dirty.lineart.crease_threshold = 0.0
_vg = ob_pillar_center_dirty.vertex_groups.new(name='Group')
ob_pillar_base_dirty.location = (0.0, -3.0, 0.0)
ob_pillar_base_dirty.lineart.crease_threshold = 0.0
_vg = ob_pillar_base_dirty.vertex_groups.new(name='Group')
ob_pillar_top.location = (0.0, -15.0, 0.0)
ob_pillar_top.lineart.crease_threshold = 0.0
_vg = ob_pillar_top.vertex_groups.new(name='Group')
ob_pillar_center.location = (0.0, -9.0, 0.0)
ob_pillar_center.lineart.crease_threshold = 0.0
_vg = ob_pillar_center.vertex_groups.new(name='Group')
ob_pillar_base.location = (0.0, -6.0, 0.0)
ob_pillar_base.lineart.crease_threshold = 0.0
_vg = ob_pillar_base.vertex_groups.new(name='Group')
ob_example_player.location = (0.0, 0.0, 0.5)
ob_example_player.lineart.crease_threshold = 0.0

# ---- collection membership
col_collection_1.objects.link(ob_castle_rags)
col_collection_1.objects.link(ob_castle_floor)
col_collection_1.objects.link(ob_desert_bush_tall)
col_collection_1.objects.link(ob_castle_door)
col_collection_1.objects.link(ob_castle_wall_2_5)
col_collection_1.objects.link(ob_parapet_small)
col_collection_1.objects.link(ob_castle_corner)
col_collection_1.objects.link(ob_pillar_center_dirty)
col_collection_1.objects.link(ob_pillar_base_dirty)
col_collection_1.objects.link(ob_pillar_top)
col_collection_1.objects.link(ob_pillar_center)
col_collection_1.objects.link(ob_pillar_base)
col_collection_1.objects.link(ob_example_player)

# ---- scene / render settings (as saved in the file)
scene.frame_start = 1; scene.frame_end = 250; scene.frame_set(1)
scene.render.engine = 'BLENDER_EEVEE_NEXT'
scene.render.resolution_percentage = 50
scene.render.dither_intensity = 0.0
scene.cycles.use_denoising = False
scene.cycles.samples = 10
scene.cycles.sampling_pattern = 'TABULATED_SOBOL'
scene.cycles.light_sampling_threshold = 0.0
scene.cycles.use_adaptive_sampling = False
scene.cycles.use_light_tree = False
scene.cycles.blur_glossy = 0.0
scene.cycles.pixel_filter_type = 'GAUSSIAN'
scene.cycles.sample_clamp_indirect = 0.0
scene.view_settings.view_transform = 'Standard'
bpy.context.view_layer.update()

# ---- added for rendering (the .blend has no active camera and no usable light): camera, sun
cam_auto = bpy.data.cameras.new('AutoCamera')
cam_auto.lens = 50.0
cam_auto.sensor_width = 36.0
cam_auto.clip_end = 1000.0
ob_auto_camera = bpy.data.objects.new('AutoCamera', cam_auto)
scene.collection.objects.link(ob_auto_camera)
ob_auto_camera.location = (23.5675, -33.356, 20.154)
ob_auto_camera.rotation_euler = (1.09748, -7.21219e-08, 0.694738)
scene.camera = ob_auto_camera
light_auto_sun = bpy.data.lights.new('AutoSun', 'SUN')
light_auto_sun.energy = 3.0
light_auto_sun.angle = 0.0523599
ob_auto_sun = bpy.data.objects.new('AutoSun', light_auto_sun)
scene.collection.objects.link(ob_auto_sun)
ob_auto_sun.rotation_euler = (0.872665, 0.174533, 0.523599)
bpy.context.view_layer.update()
